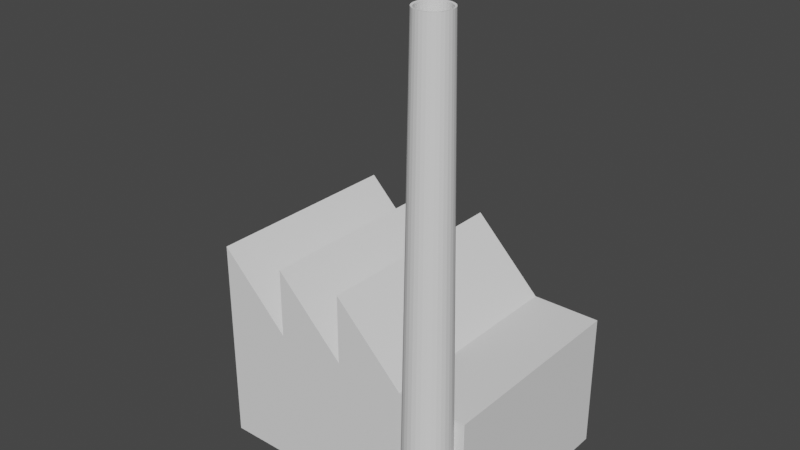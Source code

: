 # Source: usine.blend  (saved by Blender 2.82.7; exported with 4.5.12 LTS)
import bpy
from mathutils import Matrix  # noqa: F401  (used for matrix-valued properties, if any)

bpy.ops.wm.read_factory_settings(use_empty=True)
scene = bpy.context.scene
scene.name = 'Scene'

# ---- collections
col_collection = bpy.data.collections.new('Collection'); scene.collection.children.link(col_collection)

# ---- world
world_world = bpy.data.worlds.new('World'); scene.world = world_world
world_world.use_nodes = True; world_world.node_tree.nodes.clear()
_N = world_world.node_tree.nodes; _L = world_world.node_tree.links
n0 = _N.new('ShaderNodeOutputWorld'); n0.name = 'World Output'; n0.location = (300, 300)
n1 = _N.new('ShaderNodeBackground'); n1.name = 'Background'; n1.location = (10, 300)
n1.inputs[0].default_value = (0.05088, 0.05088, 0.05088, 1.0)
_L.new(n1.outputs[0], n0.inputs[0])
n0.is_active_output = True
world_world.color = (0.05088, 0.05088, 0.05088)
world_world.use_sun_shadow = False
world_world.sun_shadow_jitter_overblur = 0.0

# ---- meshes
me_cube_001 = bpy.data.meshes.new('Cube.001')
me_cube_001.from_pydata([(-0.7656, -0.6175, 1.233), (-0.7656, 0.6175, 1.233), (2.0, 1.5, 2.0), (2.0, 1.5, 5.96e-08), (2.0, -1.5, 2.0), (2.0, -1.5, 5.96e-08), (-2.0, 1.5, 5.96e-08), (-2.0, -1.5, 5.96e-08), (1.0, -1.5, 5.96e-08), (7.451e-08, -1.5, 5.96e-08), (-1.0, -1.5, 5.96e-08), (-1.0, -1.5, 2.0), (-7.451e-08, -1.5, 2.0), (1.0, -1.5, 2.0), (1.0, 1.5, 2.0), (7.451e-08, 1.5, 2.0), (-1.0, 1.5, 2.0), (-1.0, 1.5, 5.96e-08), (-7.451e-08, 1.5, 5.96e-08), (1.0, 1.5, 5.96e-08), (-1.0, -1.5, 3.0), (-1.0, 1.5, 3.0), (-7.451e-08, -1.5, 3.0), (7.451e-08, 1.5, 3.0), (-2.0, -1.5, 1.9), (-2.0, 1.5, 1.9), (1.0, -1.5, 1.9), (-7.086e-08, -1.5, 1.9), (-1.0, 1.5, 1.9), (7.086e-08, 1.5, 1.9), (-1.0, -1.5, 1.9), (1.0, 1.5, 1.9), (2.0, -1.5, 1.9), (2.0, 1.5, 1.9), (-2.0, 1.5, 3.0), (-2.0, 1.5, 2.0), (-2.0, -1.5, 3.0), (-2.0, -1.5, 2.0), (-0.7656, 0.6175, 1.192e-07), (-2.0, 0.6175, 5.96e-08), (-2.0, 0.6175, 1.233), (-0.7656, -0.6175, 1.192e-07), (-2.0, -0.6175, 1.233), (-2.0, -0.6175, 1.192e-07)], [], [(1, 0, 42, 40), (3, 33, 32, 5), (9, 27, 30, 10), (33, 2, 4, 32), (31, 14, 2, 33), (30, 11, 37, 24), (8, 26, 27, 9), (29, 15, 14, 31), (28, 16, 15, 29), (27, 12, 11, 30), (26, 13, 12, 27), (32, 4, 13, 26), (25, 35, 16, 28), (35, 34, 16), (16, 34, 36, 11), (11, 36, 37), (16, 11, 20, 21), (12, 20, 11), (15, 21, 20, 12), (16, 21, 15), (15, 12, 22, 23), (22, 12, 13), (14, 23, 22, 13), (15, 23, 14), (10, 30, 24, 7), (17, 28, 29, 18), (18, 29, 31, 19), (35, 37, 36, 34), (41, 0, 1, 38), (38, 1, 40, 39), (42, 0, 41, 43), (5, 32, 26, 8), (7, 42, 43), (39, 40, 6), (19, 31, 33, 3), (6, 25, 28, 17), (4, 2, 14, 13), (35, 25, 24, 37), (6, 40, 25), (24, 42, 7), (42, 24, 25, 40)])
_uv = me_cube_001.uv_layers.new(name='UVMap')
_uv.uv.foreach_set('vector', [0.625, 0.5, 0.625, 0.75, 0.8749, 0.75, 0.8749, 0.5, 0.375, 0.5, 0.6189, 0.5, 0.6189, 0.75, 0.375, 0.75, 0.125, 0.625, 0.3689, 0.625, 0.3689, 0.6875, 0.125, 0.6875, 0.6189, 0.5, 0.625, 0.5, 0.625, 0.75, 0.6189, 0.75, 0.6189, 0.9375, 0.625, 0.9375, 0.625, 1.0, 0.6189, 1.0, 0.3689, 0.6875, 0.375, 0.6875, 0.375, 0.75, 0.3689, 0.75, 0.125, 0.5625, 0.3689, 0.5625, 0.3689, 0.625, 0.125, 0.625, 0.6189, 0.875, 0.625, 0.875, 0.625, 0.9375, 0.6189, 0.9375, 0.6189, 0.8125, 0.625, 0.8125, 0.625, 0.875, 0.6189, 0.875, 0.3689, 0.625, 0.375, 0.625, 0.375, 0.6875, 0.3689, 0.6875, 0.3689, 0.5625, 0.375, 0.5625, 0.375, 0.625, 0.3689, 0.625, 0.3689, 0.5, 0.375, 0.5, 0.375, 0.5625, 0.3689, 0.5625, 0.6189, 0.75, 0.625, 0.75, 0.625, 0.8125, 0.6189, 0.8125, 0.0, 0.0, 0.0, 0.0, 0.0, 0.0, 0.0, 0.0, 0.0, 0.0, 0.0, 0.0, 0.0, 0.0, 0.375, 0.6875, 0.875, 0.75, 0.875, 0.75, 0.8125, 0.5, 0.8125, 0.75, 0.8125, 0.75, 0.8125, 0.5, 0.75, 0.75, 0.8125, 0.75, 0.8125, 0.75, 0.0, 0.0, 0.0, 0.0, 0.0, 0.0, 0.0, 0.0, 0.0, 0.0, 0.0, 0.0, 0.0, 0.0, 0.75, 0.5, 0.75, 0.75, 0.75, 0.75, 0.75, 0.5, 0.75, 0.75, 0.75, 0.75, 0.6875, 0.75, 0.0, 0.0, 0.0, 0.0, 0.0, 0.0, 0.0, 0.0, 0.0, 0.0, 0.0, 0.0, 0.0, 0.0, 0.125, 0.6875, 0.3689, 0.6875, 0.3689, 0.75, 0.125, 0.75, 0.375, 0.8125, 0.6189, 0.8125, 0.6189, 0.875, 0.375, 0.875, 0.375, 0.875, 0.6189, 0.875, 0.6189, 0.9375, 0.375, 0.9375, 0.0, 0.0, 0.0, 0.0, 0.0, 0.0, 0.0, 0.0, 0.3753, 0.75, 0.625, 0.75, 0.625, 0.5, 0.3753, 0.5, 0.3753, 0.5, 0.625, 0.5, 0.625, 0.2501, 0.3753, 0.2501, 0.625, 0.9999, 0.625, 0.75, 0.3753, 0.7975, 0.3753, 0.9999, 0.125, 0.5, 0.3689, 0.5, 0.3689, 0.5625, 0.125, 0.5625, 0.0, 0.0, 0.0, 0.0, 0.0, 0.0, 0.0, 0.0, 0.0, 0.0, 0.0, 0.0, 0.375, 0.9375, 0.6189, 0.9375, 0.6189, 1.0, 0.375, 1.0, 0.375, 0.75, 0.6189, 0.75, 0.6189, 0.8125, 0.375, 0.8125, 0.375, 0.5, 0.625, 1.0, 0.0, 0.0, 0.375, 0.5625, 0.0, 0.0, 0.6189, 0.75, 0.3689, 0.75, 0.0, 0.0, 0.0, 0.0, 0.0, 0.0, 0.6189, 0.75, 0.3689, 0.75, 0.0, 0.0, 0.0, 0.0, 0.0, 0.0, 0.3689, 0.75, 0.6189, 0.75, 0.0, 0.0])
me_cube_001.use_remesh_fix_poles = True
me_cube_001.use_remesh_preserve_attributes = False
me_cube_001.use_mirror_vertex_groups = False
me_cube_001.update()
me_cube_002 = bpy.data.meshes.new('Cube.002')
me_cube_002.from_pydata([(1.622, -1.373, 0.0), (1.555, -1.379, 0.0), (1.49, -1.399, 0.0), (1.431, -1.431, 0.0), (1.379, -1.474, 0.0), (1.336, -1.526, 0.0), (1.304, -1.585, 0.0), (1.284, -1.65, 0.0), (1.278, -1.717, 0.0), (1.284, -1.785, 0.0), (1.304, -1.849, 0.0), (1.336, -1.909, 0.0), (1.379, -1.961, 0.0), (1.431, -2.004, 0.0), (1.49, -2.036, 0.0), (1.555, -2.055, 0.0), (1.622, -2.062, 0.0), (1.69, -2.055, 0.0), (1.754, -2.036, 0.0), (1.814, -2.004, 0.0), (1.866, -1.961, 0.0), (1.909, -1.909, 0.0), (1.941, -1.849, 0.0), (1.961, -1.785, 0.0), (1.967, -1.717, 0.0), (1.961, -1.65, 0.0), (1.941, -1.585, 0.0), (1.909, -1.526, 0.0), (1.866, -1.474, 0.0), (1.814, -1.431, 0.0), (1.754, -1.399, 0.0), (1.69, -1.379, 0.0), (1.622, -1.484, 7.0), (1.577, -1.488, 7.0), (1.533, -1.502, 7.0), (1.493, -1.523, 7.0), (1.457, -1.552, 7.0), (1.428, -1.588, 7.0), (1.407, -1.628, 7.0), (1.394, -1.672, 7.0), (1.389, -1.717, 7.0), (1.394, -1.763, 7.0), (1.407, -1.807, 7.0), (1.428, -1.847, 7.0), (1.457, -1.882, 7.0), (1.493, -1.911, 7.0), (1.533, -1.933, 7.0), (1.577, -1.946, 7.0), (1.622, -1.951, 7.0), (1.668, -1.946, 7.0), (1.712, -1.933, 7.0), (1.752, -1.911, 7.0), (1.787, -1.882, 7.0), (1.816, -1.847, 7.0), (1.838, -1.807, 7.0), (1.851, -1.763, 7.0), (1.856, -1.717, 7.0), (1.851, -1.672, 7.0), (1.838, -1.628, 7.0), (1.816, -1.588, 7.0), (1.787, -1.552, 7.0), (1.752, -1.523, 7.0), (1.712, -1.502, 7.0), (1.668, -1.488, 7.0), (1.622, -1.51, 0.0), (1.582, -1.514, 0.0), (1.543, -1.526, 0.0), (1.507, -1.545, 0.0), (1.476, -1.571, 0.0), (1.45, -1.602, 0.0), (1.431, -1.638, 0.0), (1.419, -1.677, 0.0), (1.416, -1.717, 0.0), (1.419, -1.758, 0.0), (1.431, -1.796, 0.0), (1.45, -1.832, 0.0), (1.476, -1.864, 0.0), (1.507, -1.889, 0.0), (1.543, -1.908, 0.0), (1.582, -1.92, 0.0), (1.622, -1.924, 0.0), (1.663, -1.92, 0.0), (1.702, -1.908, 0.0), (1.737, -1.889, 0.0), (1.769, -1.864, 0.0), (1.794, -1.832, 0.0), (1.813, -1.796, 0.0), (1.825, -1.758, 0.0), (1.829, -1.717, 0.0), (1.825, -1.677, 0.0), (1.813, -1.638, 0.0), (1.794, -1.602, 0.0), (1.769, -1.571, 0.0), (1.737, -1.545, 0.0), (1.702, -1.526, 0.0), (1.663, -1.514, 0.0), (1.622, -1.51, 6.995), (1.582, -1.514, 6.995), (1.543, -1.526, 6.995), (1.507, -1.545, 6.995), (1.476, -1.571, 6.995), (1.45, -1.602, 6.995), (1.431, -1.638, 6.995), (1.419, -1.677, 6.995), (1.416, -1.717, 6.995), (1.419, -1.758, 6.995), (1.431, -1.796, 6.995), (1.45, -1.832, 6.995), (1.476, -1.864, 6.995), (1.507, -1.889, 6.995), (1.543, -1.908, 6.995), (1.582, -1.92, 6.995), (1.622, -1.924, 6.995), (1.663, -1.92, 6.995), (1.702, -1.908, 6.995), (1.737, -1.889, 6.995), (1.769, -1.864, 6.995), (1.794, -1.832, 6.995), (1.813, -1.796, 6.995), (1.825, -1.758, 6.995), (1.829, -1.717, 6.995), (1.825, -1.677, 6.995), (1.813, -1.638, 6.995), (1.794, -1.602, 6.995), (1.769, -1.571, 6.995), (1.737, -1.545, 6.995), (1.702, -1.526, 6.995), (1.663, -1.514, 6.995)], [], [(23, 55, 54, 22), (10, 42, 41, 9), (24, 56, 55, 23), (11, 43, 42, 10), (25, 57, 56, 24), (12, 44, 43, 11), (26, 58, 57, 25), (13, 45, 44, 12), (27, 59, 58, 26), (14, 46, 45, 13), (1, 33, 32, 0), (28, 60, 59, 27), (15, 47, 46, 14), (2, 34, 33, 1), (29, 61, 60, 28), (16, 48, 47, 15), (3, 35, 34, 2), (30, 62, 61, 29), (17, 49, 48, 16), (4, 36, 35, 3), (31, 63, 62, 30), (18, 50, 49, 17), (5, 37, 36, 4), (0, 32, 63, 31), (19, 51, 50, 18), (6, 38, 37, 5), (20, 52, 51, 19), (7, 39, 38, 6), (21, 53, 52, 20), (8, 40, 39, 7), (22, 54, 53, 21), (9, 41, 40, 8), (85, 117, 118, 86), (72, 104, 105, 73), (86, 118, 119, 87), (73, 105, 106, 74), (87, 119, 120, 88), (74, 106, 107, 75), (88, 120, 121, 89), (75, 107, 108, 76), (89, 121, 122, 90), (76, 108, 109, 77), (90, 122, 123, 91), (77, 109, 110, 78), (64, 96, 97, 65), (91, 123, 124, 92), (78, 110, 111, 79), (65, 97, 98, 66), (92, 124, 125, 93), (79, 111, 112, 80), (66, 98, 99, 67), (93, 125, 126, 94), (80, 112, 113, 81), (67, 99, 100, 68), (94, 126, 127, 95), (81, 113, 114, 82), (68, 100, 101, 69), (95, 127, 96, 64), (82, 114, 115, 83), (69, 101, 102, 70), (83, 115, 116, 84), (70, 102, 103, 71), (84, 116, 117, 85), (71, 103, 104, 72), (44, 108, 107, 43), (43, 107, 106, 42), (42, 106, 105, 41), (41, 105, 104, 40), (40, 104, 103, 39), (39, 103, 102, 38), (38, 102, 101, 37), (37, 101, 100, 36), (36, 100, 99, 35), (35, 99, 98, 34), (34, 98, 97, 33), (33, 97, 96, 32), (32, 96, 127, 63), (63, 127, 126, 62), (62, 126, 125, 61), (61, 125, 124, 60), (60, 124, 123, 59), (59, 123, 122, 58), (58, 122, 121, 57), (57, 121, 120, 56), (56, 120, 119, 55), (55, 119, 118, 54), (54, 118, 117, 53), (53, 117, 116, 52), (52, 116, 115, 51), (51, 115, 114, 50), (50, 114, 113, 49), (49, 113, 112, 48), (48, 112, 111, 47), (47, 111, 110, 46), (46, 110, 109, 45), (45, 109, 108, 44)])
_uv = me_cube_002.uv_layers.new(name='UVMap')
_uv.uv.foreach_set('vector', [0.0, 0.0, 0.0, 0.0, 0.0, 0.0, 0.0, 0.0, 0.0, 0.0, 0.0, 0.0, 0.0, 0.0, 0.0, 0.0, 0.0, 0.0, 0.0, 0.0, 0.0, 0.0, 0.0, 0.0, 0.0, 0.0, 0.0, 0.0, 0.0, 0.0, 0.0, 0.0, 0.0, 0.0, 0.0, 0.0, 0.0, 0.0, 0.0, 0.0, 0.0, 0.0, 0.0, 0.0, 0.0, 0.0, 0.0, 0.0, 0.0, 0.0, 0.0, 0.0, 0.0, 0.0, 0.0, 0.0, 0.0, 0.0, 0.0, 0.0, 0.0, 0.0, 0.0, 0.0, 0.0, 0.0, 0.0, 0.0, 0.0, 0.0, 0.0, 0.0, 0.0, 0.0, 0.0, 0.0, 0.0, 0.0, 0.0, 0.0, 0.0, 0.0, 0.0, 0.0, 0.0, 0.0, 0.0, 0.0, 0.0, 0.0, 0.0, 0.0, 0.0, 0.0, 0.0, 0.0, 0.0, 0.0, 0.0, 0.0, 0.0, 0.0, 0.0, 0.0, 0.0, 0.0, 0.0, 0.0, 0.0, 0.0, 0.0, 0.0, 0.0, 0.0, 0.0, 0.0, 0.0, 0.0, 0.0, 0.0, 0.0, 0.0, 0.0, 0.0, 0.0, 0.0, 0.0, 0.0, 0.0, 0.0, 0.0, 0.0, 0.0, 0.0, 0.0, 0.0, 0.0, 0.0, 0.0, 0.0, 0.0, 0.0, 0.0, 0.0, 0.0, 0.0, 0.0, 0.0, 0.0, 0.0, 0.0, 0.0, 0.0, 0.0, 0.0, 0.0, 0.0, 0.0, 0.0, 0.0, 0.0, 0.0, 0.0, 0.0, 0.0, 0.0, 0.0, 0.0, 0.0, 0.0, 0.0, 0.0, 0.0, 0.0, 0.0, 0.0, 0.0, 0.0, 0.0, 0.0, 0.0, 0.0, 0.0, 0.0, 0.0, 0.0, 0.0, 0.0, 0.0, 0.0, 0.0, 0.0, 0.0, 0.0, 0.0, 0.0, 0.0, 0.0, 0.0, 0.0, 0.0, 0.0, 0.0, 0.0, 0.0, 0.0, 0.0, 0.0, 0.0, 0.0, 0.0, 0.0, 0.0, 0.0, 0.0, 0.0, 0.0, 0.0, 0.0, 0.0, 0.0, 0.0, 0.0, 0.0, 0.0, 0.0, 0.0, 0.0, 0.0, 0.0, 0.0, 0.0, 0.0, 0.0, 0.0, 0.0, 0.0, 0.0, 0.0, 0.0, 0.0, 0.0, 0.0, 0.0, 0.0, 0.0, 0.0, 0.0, 0.0, 0.0, 0.0, 0.0, 0.0, 0.0, 0.0, 0.0, 0.0, 0.0, 0.0, 0.0, 0.0, 0.0, 0.0, 0.0, 0.0, 0.0, 0.0, 0.0, 0.0, 0.0, 0.0, 0.0, 0.0, 0.0, 0.0, 0.0, 0.0, 0.0, 0.0, 0.0, 0.0, 0.0, 0.0, 0.0, 0.0, 0.0, 0.0, 0.0, 0.0, 0.0, 0.0, 0.0, 0.0, 0.0, 0.0, 0.0, 0.0, 0.0, 0.0, 0.0, 0.0, 0.0, 0.0, 0.0, 0.0, 0.0, 0.0, 0.0, 0.0, 0.0, 0.0, 0.0, 0.0, 0.0, 0.0, 0.0, 0.0, 0.0, 0.0, 0.0, 0.0, 0.0, 0.0, 0.0, 0.0, 0.0, 0.0, 0.0, 0.0, 0.0, 0.0, 0.0, 0.0, 0.0, 0.0, 0.0, 0.0, 0.0, 0.0, 0.0, 0.0, 0.0, 0.0, 0.0, 0.0, 0.0, 0.0, 0.0, 0.0, 0.0, 0.0, 0.0, 0.0, 0.0, 0.0, 0.0, 0.0, 0.0, 0.0, 0.0, 0.0, 0.0, 0.0, 0.0, 0.0, 0.0, 0.0, 0.0, 0.0, 0.0, 0.0, 0.0, 0.0, 0.0, 0.0, 0.0, 0.0, 0.0, 0.0, 0.0, 0.0, 0.0, 0.0, 0.0, 0.0, 0.0, 0.0, 0.0, 0.0, 0.0, 0.0, 0.0, 0.0, 0.0, 0.0, 0.0, 0.0, 0.0, 0.0, 0.0, 0.0, 0.0, 0.0, 0.0, 0.0, 0.0, 0.0, 0.0, 0.0, 0.0, 0.0, 0.0, 0.0, 0.0, 0.0, 0.0, 0.0, 0.0, 0.0, 0.0, 0.0, 0.0, 0.0, 0.0, 0.0, 0.0, 0.0, 0.0, 0.0, 0.0, 0.0, 0.0, 0.0, 0.0, 0.0, 0.0, 0.0, 0.0, 0.0, 0.0, 0.0, 0.0, 0.0, 0.0, 0.0, 0.0, 0.0, 0.0, 0.0, 0.0, 0.0, 0.0, 0.0, 0.0, 0.0, 0.0, 0.0, 0.0, 0.0, 0.0, 0.0, 0.0, 0.0, 0.0, 0.0, 0.0, 0.0, 0.0, 0.0, 0.0, 0.0, 0.0, 0.0, 0.0, 0.0, 0.0, 0.0, 0.0, 0.0, 0.0, 0.0, 0.0, 0.0, 0.0, 0.0, 0.0, 0.0, 0.0, 0.0, 0.0, 0.0, 0.0, 0.0, 0.0, 0.0, 0.0, 0.0, 0.0, 0.0, 0.0, 0.0, 0.0, 0.0, 0.0, 0.0, 0.0, 0.0, 0.0, 0.0, 0.0, 0.0, 0.0, 0.0, 0.0, 0.0, 0.0, 0.0, 0.0, 0.0, 0.0, 0.0, 0.0, 0.0, 0.0, 0.0, 0.0, 0.0, 0.0, 0.0, 0.0, 0.0, 0.0, 0.0, 0.0, 0.0, 0.0, 0.0, 0.0, 0.0, 0.0, 0.0, 0.0, 0.0, 0.0, 0.0, 0.0, 0.0, 0.0, 0.0, 0.0, 0.0, 0.0, 0.0, 0.0, 0.0, 0.0, 0.0, 0.0, 0.0, 0.0, 0.0, 0.0, 0.0, 0.0, 0.0, 0.0, 0.0, 0.0, 0.0, 0.0, 0.0, 0.0, 0.0, 0.0, 0.0, 0.0, 0.0, 0.0, 0.0, 0.0, 0.0, 0.0, 0.0, 0.0, 0.0, 0.0, 0.0, 0.0, 0.0, 0.0, 0.0, 0.0, 0.0, 0.0, 0.0, 0.0, 0.0, 0.0, 0.0, 0.0, 0.0, 0.0, 0.0, 0.0, 0.0, 0.0, 0.0, 0.0, 0.0, 0.0, 0.0, 0.0, 0.0, 0.0, 0.0, 0.0, 0.0, 0.0, 0.0, 0.0, 0.0, 0.0, 0.0, 0.0, 0.0, 0.0, 0.0, 0.0, 0.0, 0.0, 0.0, 0.0, 0.0, 0.0, 0.0, 0.0, 0.0, 0.0, 0.0, 0.0, 0.0, 0.0, 0.0, 0.0, 0.0, 0.0, 0.0, 0.0, 0.0, 0.0, 0.0, 0.0, 0.0, 0.0, 0.0, 0.0, 0.0, 0.0, 0.0, 0.0, 0.0, 0.0, 0.0, 0.0, 0.0, 0.0, 0.0, 0.0, 0.0, 0.0, 0.0, 0.0, 0.0, 0.0, 0.0, 0.0, 0.0, 0.0, 0.0, 0.0, 0.0, 0.0, 0.0, 0.0, 0.0, 0.0, 0.0, 0.0, 0.0, 0.0, 0.0, 0.0, 0.0, 0.0, 0.0, 0.0, 0.0, 0.0, 0.0, 0.0, 0.0, 0.0, 0.0, 0.0, 0.0, 0.0, 0.0, 0.0, 0.0, 0.0, 0.0, 0.0, 0.0, 0.0, 0.0, 0.0, 0.0, 0.0, 0.0, 0.0, 0.0, 0.0, 0.0, 0.0, 0.0, 0.0, 0.0, 0.0, 0.0, 0.0, 0.0, 0.0, 0.0, 0.0, 0.0, 0.0, 0.0, 0.0, 0.0, 0.0, 0.0, 0.0, 0.0, 0.0, 0.0, 0.0, 0.0, 0.0, 0.0, 0.0, 0.0, 0.0, 0.0, 0.0, 0.0, 0.0, 0.0, 0.0, 0.0, 0.0, 0.0, 0.0, 0.0, 0.0, 0.0, 0.0, 0.0, 0.0])
me_cube_002.use_remesh_fix_poles = True
me_cube_002.use_remesh_preserve_attributes = False
me_cube_002.use_mirror_vertex_groups = False
me_cube_002.update()

# ---- objects
ob_factory = bpy.data.objects.new('factory', me_cube_001)
ob_chimney = bpy.data.objects.new('chimney', me_cube_002)

# ---- transforms, parenting, visibility, modifiers, constraints
ob_factory.location = (0.0, 0.0, 0.0)
ob_factory.lineart.crease_threshold = 0.0
ob_chimney.location = (0.0, 0.0, 0.0)
ob_chimney.lineart.crease_threshold = 0.0

# ---- collection membership
col_collection.objects.link(ob_factory)
col_collection.objects.link(ob_chimney)

# ---- scene / render settings (as saved in the file)
scene.frame_start = 1; scene.frame_end = 250; scene.frame_set(1)
scene.render.engine = 'BLENDER_EEVEE_NEXT'
scene.cycles.use_denoising = False
scene.cycles.samples = 128
scene.cycles.sampling_pattern = 'TABULATED_SOBOL'
scene.cycles.use_adaptive_sampling = False
scene.cycles.use_light_tree = False
scene.view_settings.view_transform = 'Filmic'
bpy.context.view_layer.update()

# ---- added for rendering (the .blend has no active camera and no usable light): camera, sun
cam_auto = bpy.data.cameras.new('AutoCamera')
cam_auto.lens = 50.0
cam_auto.sensor_width = 36.0
cam_auto.clip_end = 1000.0
ob_auto_camera = bpy.data.objects.new('AutoCamera', cam_auto)
scene.collection.objects.link(ob_auto_camera)
ob_auto_camera.location = (8.15503, -10.0671, 10.024)
ob_auto_camera.rotation_euler = (1.09748, -7.21219e-08, 0.694738)
scene.camera = ob_auto_camera
light_auto_sun = bpy.data.lights.new('AutoSun', 'SUN')
light_auto_sun.energy = 3.0
light_auto_sun.angle = 0.0523599
ob_auto_sun = bpy.data.objects.new('AutoSun', light_auto_sun)
scene.collection.objects.link(ob_auto_sun)
ob_auto_sun.rotation_euler = (0.872665, 0.174533, 0.523599)
bpy.context.view_layer.update()
